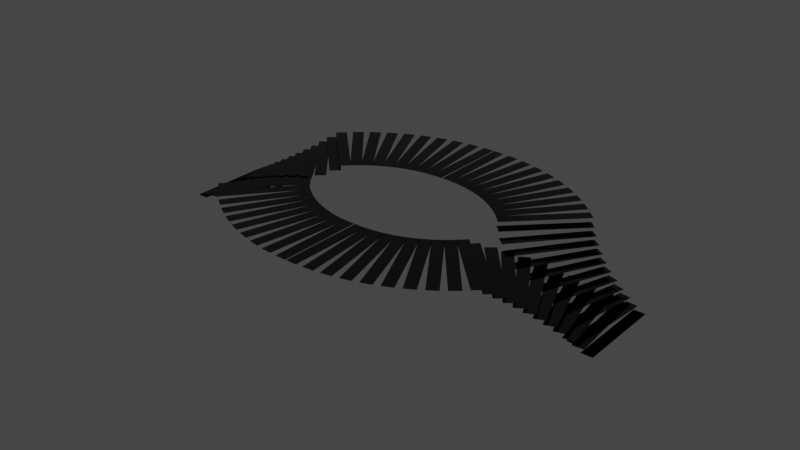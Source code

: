 # Source: stairs.blend  (saved by Blender 2.91.10; exported with 4.5.12 LTS)
import bpy
from mathutils import Matrix  # noqa: F401  (used for matrix-valued properties, if any)

bpy.ops.wm.read_factory_settings(use_empty=True)
scene = bpy.context.scene
scene.name = 'Scene'

# ---- collections
col_collection = bpy.data.collections.new('Collection'); scene.collection.children.link(col_collection)

# ---- materials (node trees are filled in below, after node groups)
mat_material_002 = bpy.data.materials.new('Material.002')
mat_material_002.use_backface_culling = True
mat_material_002.use_transparent_shadow = False
mat_material_004 = bpy.data.materials.new('Material.004')
mat_material_004.use_backface_culling = True
mat_material_004.use_transparent_shadow = False

# ---- material node trees
mat_material_002.use_nodes = True; mat_material_002.node_tree.nodes.clear()
_N = mat_material_002.node_tree.nodes; _L = mat_material_002.node_tree.links
n0 = _N.new('ShaderNodeBsdfPrincipled'); n0.name = 'Principled BSDF'; n0.location = (10, 300)
n0.distribution = 'GGX'
n0.subsurface_method = 'BURLEY'
n0.inputs[0].default_value = (0.0, 0.0, 0.0, 1.0)
n0.inputs[2].default_value = 0.0
n0.inputs[3].default_value = 1.45
n0.inputs[27].default_value = (0.0, 0.0, 0.0, 1.0)
n0.inputs[28].default_value = 1.0
n1 = _N.new('ShaderNodeOutputMaterial'); n1.name = 'Material Output'; n1.location = (300, 300)
_L.new(n0.outputs[0], n1.inputs[0])
n1.is_active_output = True
mat_material_004.use_nodes = True; mat_material_004.node_tree.nodes.clear()
_N = mat_material_004.node_tree.nodes; _L = mat_material_004.node_tree.links
n0 = _N.new('ShaderNodeBsdfPrincipled'); n0.name = 'Principled BSDF'; n0.location = (10, 300)
n0.distribution = 'GGX'
n0.subsurface_method = 'BURLEY'
n0.inputs[0].default_value = (0.8, 0.8, 0.8, 0.0)
n0.inputs[3].default_value = 1.45
n0.inputs[4].default_value = 0.0
n0.inputs[27].default_value = (0.0, 0.0, 0.0, 1.0)
n0.inputs[28].default_value = 1.0
n1 = _N.new('ShaderNodeOutputMaterial'); n1.name = 'Material Output'; n1.location = (300, 300)
_L.new(n0.outputs[0], n1.inputs[0])
n1.is_active_output = True

# ---- world
world_world = bpy.data.worlds.new('World'); scene.world = world_world
world_world.use_nodes = True; world_world.node_tree.nodes.clear()
_N = world_world.node_tree.nodes; _L = world_world.node_tree.links
n0 = _N.new('ShaderNodeOutputWorld'); n0.name = 'World Output'; n0.location = (300, 300)
n1 = _N.new('ShaderNodeBackground'); n1.name = 'Background'; n1.location = (10, 300)
n1.inputs[0].default_value = (0.05088, 0.05088, 0.05088, 1.0)
_L.new(n1.outputs[0], n0.inputs[0])
n0.is_active_output = True
world_world.color = (0.05088, 0.05088, 0.05088)
world_world.use_sun_shadow = False
world_world.sun_shadow_jitter_overblur = 0.0

# ---- meshes
me_plane = bpy.data.meshes.new('Plane')
me_plane.from_pydata([(-1.0, -1.0, 0.0), (1.0, -1.0, 0.0), (-1.0, 1.0, 0.0), (1.0, 1.0, 0.0), (1.592, -0.9834, 0.4), (3.585, -0.9625, 0.4), (0.4146, 1.01, 0.4), (2.408, 1.031, 0.4), (4.165, -0.9397, 0.8), (6.141, -0.898, 0.8), (1.819, 1.036, 0.8), (3.794, 1.077, 0.8), (6.705, -0.8692, 1.2), (8.65, -0.807, 1.2), (3.204, 1.076, 1.2), (5.148, 1.138, 1.2), (9.196, -0.7724, 1.6), (11.1, -0.69, 1.6), (4.561, 1.13, 1.6), (6.463, 1.212, 1.6), (11.62, -0.6498, 2.0), (13.47, -0.5478, 2.0), (5.882, 1.198, 2.0), (7.73, 1.3, 2.0), (13.97, -0.5022, 2.4), (15.75, -0.3812, 2.4), (7.159, 1.28, 2.4), (8.941, 1.401, 2.4), (16.22, -0.3305, 2.8), (17.93, -0.1912, 2.8), (8.384, 1.375, 2.8), (10.09, 1.514, 2.8), (18.37, -0.1358, 3.2), (19.98, 0.02091, 3.2), (9.549, 1.482, 3.2), (11.17, 1.639, 3.2), (20.39, 0.08071, 3.6), (21.91, 0.2539, 3.6), (10.65, 1.602, 3.6), (12.17, 1.775, 3.6), (22.28, 0.3178, 4.0), (23.69, 0.5063, 4.0), (11.67, 1.732, 4.0), (13.09, 1.921, 4.0), (-1.0, 1.0, 0.0), (1.0, 1.0, 0.0), (-1.0, -1.0, 0.0), (1.0, -1.0, 0.0), (1.592, 0.9834, 0.4), (3.585, 0.9625, 0.4), (0.4146, -1.01, 0.4), (2.408, -1.031, 0.4), (4.165, 0.9397, 0.8), (6.141, 0.898, 0.8), (1.819, -1.036, 0.8), (3.794, -1.077, 0.8), (6.705, 0.8692, 1.2), (8.65, 0.807, 1.2), (3.204, -1.076, 1.2), (5.148, -1.138, 1.2), (9.196, 0.7724, 1.6), (11.1, 0.69, 1.6), (4.561, -1.13, 1.6), (6.463, -1.212, 1.6), (11.62, 0.6498, 2.0), (13.47, 0.5478, 2.0), (5.882, -1.198, 2.0), (7.73, -1.3, 2.0), (13.97, 0.5022, 2.4), (15.75, 0.3812, 2.4), (7.159, -1.28, 2.4), (8.941, -1.401, 2.4), (16.22, 0.3305, 2.8), (17.93, 0.1912, 2.8), (8.384, -1.375, 2.8), (10.09, -1.514, 2.8), (18.37, 0.1358, 3.2), (19.98, -0.02091, 3.2), (9.549, -1.482, 3.2), (11.17, -1.639, 3.2), (20.39, -0.08071, 3.6), (21.91, -0.2539, 3.6), (10.65, -1.602, 3.6), (12.17, -1.775, 3.6), (22.28, -0.3178, 4.0), (23.69, -0.5063, 4.0), (11.67, -1.732, 4.0), (13.09, -1.921, 4.0)], [], [(0, 1, 3, 2), (4, 5, 7, 6), (8, 9, 11, 10), (12, 13, 15, 14), (16, 17, 19, 18), (20, 21, 23, 22), (24, 25, 27, 26), (28, 29, 31, 30), (32, 33, 35, 34), (36, 37, 39, 38), (40, 41, 43, 42), (44, 46, 47, 45), (48, 50, 51, 49), (52, 54, 55, 53), (56, 58, 59, 57), (60, 62, 63, 61), (64, 66, 67, 65), (68, 70, 71, 69), (72, 74, 75, 73), (76, 78, 79, 77), (80, 82, 83, 81), (84, 86, 87, 85)])
_uv = me_plane.uv_layers.new(name='UVMap')
_uv.uv.foreach_set('vector', [0.0, 0.0, 1.0, 0.0, 1.0, 1.0, 0.0, 1.0, 0.0, 0.0, 1.0, 0.0, 1.0, 1.0, 0.0, 1.0, 0.0, 0.0, 1.0, 0.0, 1.0, 1.0, 0.0, 1.0, 0.0, 0.0, 1.0, 0.0, 1.0, 1.0, 0.0, 1.0, 0.0, 0.0, 1.0, 0.0, 1.0, 1.0, 0.0, 1.0, 0.0, 0.0, 1.0, 0.0, 1.0, 1.0, 0.0, 1.0, 0.0, 0.0, 1.0, 0.0, 1.0, 1.0, 0.0, 1.0, 0.0, 0.0, 1.0, 0.0, 1.0, 1.0, 0.0, 1.0, 0.0, 0.0, 1.0, 0.0, 1.0, 1.0, 0.0, 1.0, 0.0, 0.0, 1.0, 0.0, 1.0, 1.0, 0.0, 1.0, 0.0, 0.0, 1.0, 0.0, 1.0, 1.0, 0.0, 1.0, 0.0, 0.0, 0.0, 1.0, 1.0, 1.0, 1.0, 0.0, 0.0, 0.0, 0.0, 1.0, 1.0, 1.0, 1.0, 0.0, 0.0, 0.0, 0.0, 1.0, 1.0, 1.0, 1.0, 0.0, 0.0, 0.0, 0.0, 1.0, 1.0, 1.0, 1.0, 0.0, 0.0, 0.0, 0.0, 1.0, 1.0, 1.0, 1.0, 0.0, 0.0, 0.0, 0.0, 1.0, 1.0, 1.0, 1.0, 0.0, 0.0, 0.0, 0.0, 1.0, 1.0, 1.0, 1.0, 0.0, 0.0, 0.0, 0.0, 1.0, 1.0, 1.0, 1.0, 0.0, 0.0, 0.0, 0.0, 1.0, 1.0, 1.0, 1.0, 0.0, 0.0, 0.0, 0.0, 1.0, 1.0, 1.0, 1.0, 0.0, 0.0, 0.0, 0.0, 1.0, 1.0, 1.0, 1.0, 0.0])
me_plane.materials.append(mat_material_002)
me_plane.use_remesh_fix_poles = True
me_plane.use_remesh_preserve_attributes = False
me_plane.use_mirror_vertex_groups = False
me_plane.update()
me_plane_001 = bpy.data.meshes.new('Plane.001')
me_plane_001.from_pydata([(-1.0, -1.0, 0.0), (1.0, -1.0, 0.0), (-1.0, 1.0, 0.0), (1.0, 1.0, 0.0), (1.592, -0.9834, 0.4), (3.585, -0.9625, 0.4), (0.4146, 1.01, 0.4), (2.408, 1.031, 0.4), (4.165, -0.9397, 0.8), (6.141, -0.898, 0.8), (1.819, 1.036, 0.8), (3.794, 1.077, 0.8), (6.705, -0.8692, 1.2), (8.65, -0.807, 1.2), (3.204, 1.076, 1.2), (5.148, 1.138, 1.2), (9.196, -0.7724, 1.6), (11.1, -0.69, 1.6), (4.561, 1.13, 1.6), (6.463, 1.212, 1.6), (11.62, -0.6498, 2.0), (13.47, -0.5478, 2.0), (5.882, 1.198, 2.0), (7.73, 1.3, 2.0), (13.97, -0.5022, 2.4), (15.75, -0.3812, 2.4), (7.159, 1.28, 2.4), (8.941, 1.401, 2.4), (16.22, -0.3305, 2.8), (17.93, -0.1912, 2.8), (8.384, 1.375, 2.8), (10.09, 1.514, 2.8), (18.37, -0.1358, 3.2), (19.98, 0.02091, 3.2), (9.549, 1.482, 3.2), (11.17, 1.639, 3.2), (20.39, 0.08071, 3.6), (21.91, 0.2539, 3.6), (10.65, 1.602, 3.6), (12.17, 1.775, 3.6), (22.28, 0.3178, 4.0), (23.69, 0.5063, 4.0), (11.67, 1.732, 4.0), (13.09, 1.921, 4.0), (-1.0, 1.0, 0.0), (1.0, 1.0, 0.0), (-1.0, -1.0, 0.0), (1.0, -1.0, 0.0), (1.592, 0.9834, 0.4), (3.585, 0.9625, 0.4), (0.4146, -1.01, 0.4), (2.408, -1.031, 0.4), (4.165, 0.9397, 0.8), (6.141, 0.898, 0.8), (1.819, -1.036, 0.8), (3.794, -1.077, 0.8), (6.705, 0.8692, 1.2), (8.65, 0.807, 1.2), (3.204, -1.076, 1.2), (5.148, -1.138, 1.2), (9.196, 0.7724, 1.6), (11.1, 0.69, 1.6), (4.561, -1.13, 1.6), (6.463, -1.212, 1.6), (11.62, 0.6498, 2.0), (13.47, 0.5478, 2.0), (5.882, -1.198, 2.0), (7.73, -1.3, 2.0), (13.97, 0.5022, 2.4), (15.75, 0.3812, 2.4), (7.159, -1.28, 2.4), (8.941, -1.401, 2.4), (16.22, 0.3305, 2.8), (17.93, 0.1912, 2.8), (8.384, -1.375, 2.8), (10.09, -1.514, 2.8), (18.37, 0.1358, 3.2), (19.98, -0.02091, 3.2), (9.549, -1.482, 3.2), (11.17, -1.639, 3.2), (20.39, -0.08071, 3.6), (21.91, -0.2539, 3.6), (10.65, -1.602, 3.6), (12.17, -1.775, 3.6), (22.28, -0.3178, 4.0), (23.69, -0.5063, 4.0), (11.67, -1.732, 4.0), (13.09, -1.921, 4.0)], [], [(0, 1, 3, 2), (4, 5, 7, 6), (8, 9, 11, 10), (12, 13, 15, 14), (16, 17, 19, 18), (20, 21, 23, 22), (24, 25, 27, 26), (28, 29, 31, 30), (32, 33, 35, 34), (36, 37, 39, 38), (40, 41, 43, 42), (44, 46, 47, 45), (48, 50, 51, 49), (52, 54, 55, 53), (56, 58, 59, 57), (60, 62, 63, 61), (64, 66, 67, 65), (68, 70, 71, 69), (72, 74, 75, 73), (76, 78, 79, 77), (80, 82, 83, 81), (84, 86, 87, 85)])
_uv = me_plane_001.uv_layers.new(name='UVMap')
_uv.uv.foreach_set('vector', [0.0, 0.0, 1.0, 0.0, 1.0, 1.0, 0.0, 1.0, 0.0, 0.0, 1.0, 0.0, 1.0, 1.0, 0.0, 1.0, 0.0, 0.0, 1.0, 0.0, 1.0, 1.0, 0.0, 1.0, 0.0, 0.0, 1.0, 0.0, 1.0, 1.0, 0.0, 1.0, 0.0, 0.0, 1.0, 0.0, 1.0, 1.0, 0.0, 1.0, 0.0, 0.0, 1.0, 0.0, 1.0, 1.0, 0.0, 1.0, 0.0, 0.0, 1.0, 0.0, 1.0, 1.0, 0.0, 1.0, 0.0, 0.0, 1.0, 0.0, 1.0, 1.0, 0.0, 1.0, 0.0, 0.0, 1.0, 0.0, 1.0, 1.0, 0.0, 1.0, 0.0, 0.0, 1.0, 0.0, 1.0, 1.0, 0.0, 1.0, 0.0, 0.0, 1.0, 0.0, 1.0, 1.0, 0.0, 1.0, 0.0, 0.0, 0.0, 1.0, 1.0, 1.0, 1.0, 0.0, 0.0, 0.0, 0.0, 1.0, 1.0, 1.0, 1.0, 0.0, 0.0, 0.0, 0.0, 1.0, 1.0, 1.0, 1.0, 0.0, 0.0, 0.0, 0.0, 1.0, 1.0, 1.0, 1.0, 0.0, 0.0, 0.0, 0.0, 1.0, 1.0, 1.0, 1.0, 0.0, 0.0, 0.0, 0.0, 1.0, 1.0, 1.0, 1.0, 0.0, 0.0, 0.0, 0.0, 1.0, 1.0, 1.0, 1.0, 0.0, 0.0, 0.0, 0.0, 1.0, 1.0, 1.0, 1.0, 0.0, 0.0, 0.0, 0.0, 1.0, 1.0, 1.0, 1.0, 0.0, 0.0, 0.0, 0.0, 1.0, 1.0, 1.0, 1.0, 0.0, 0.0, 0.0, 0.0, 1.0, 1.0, 1.0, 1.0, 0.0])
me_plane_001.materials.append(mat_material_002)
me_plane_001.use_remesh_fix_poles = True
me_plane_001.use_remesh_preserve_attributes = False
me_plane_001.use_mirror_vertex_groups = False
me_plane_001.update()
me_plane_002 = bpy.data.meshes.new('Plane.002')
me_plane_002.from_pydata([(-1.0, -1.0, 0.0), (1.0, -1.0, 0.0), (-1.0, 1.0, 0.0), (1.0, 1.0, 0.0), (0.8451, -0.994, 0.0), (2.838, -1.017, 0.0), (2.152, 0.9984, 0.0), (4.145, 0.9751, 0.0), (2.687, -1.009, 0.0), (4.657, -1.056, 0.0), (5.292, 0.9601, 0.0), (7.261, 0.9138, 0.0), (4.512, -1.046, 0.0), (6.444, -1.115, 0.0), (8.394, 0.8856, 0.0), (10.33, 0.8166, 0.0), (6.306, -1.104, 0.0), (8.185, -1.195, 0.0), (11.44, 0.7752, 0.0), (13.32, 0.684, 0.0), (8.055, -1.183, 0.0), (9.868, -1.295, 0.0), (14.39, 0.63, 0.0), (16.21, 0.5173, 0.0), (9.746, -1.281, 0.0), (11.48, -1.415, 0.0), (17.25, 0.4509, 0.0), (18.98, 0.3175, 0.0), (11.37, -1.399, 0.0), (13.01, -1.552, 0.0), (19.97, 0.2393, 0.0), (21.61, 0.08634, 0.0), (12.9, -1.535, 0.0), (14.44, -1.707, 0.0), (22.55, -0.003118, 0.0), (24.08, -0.1745, 0.0), (14.35, -1.689, 0.0), (15.76, -1.877, 0.0), (24.95, -0.2745, 0.0), (26.37, -0.4631, 0.0)], [], [(0, 1, 3, 2), (4, 5, 7, 6), (8, 9, 11, 10), (12, 13, 15, 14), (16, 17, 19, 18), (20, 21, 23, 22), (24, 25, 27, 26), (28, 29, 31, 30), (32, 33, 35, 34), (36, 37, 39, 38)])
_uv = me_plane_002.uv_layers.new(name='UVMap')
_uv.uv.foreach_set('vector', [0.0, 0.0, 1.0, 0.0, 1.0, 1.0, 0.0, 1.0, 0.0, 0.0, 1.0, 0.0, 1.0, 1.0, 0.0, 1.0, 0.0, 0.0, 1.0, 0.0, 1.0, 1.0, 0.0, 1.0, 0.0, 0.0, 1.0, 0.0, 1.0, 1.0, 0.0, 1.0, 0.0, 0.0, 1.0, 0.0, 1.0, 1.0, 0.0, 1.0, 0.0, 0.0, 1.0, 0.0, 1.0, 1.0, 0.0, 1.0, 0.0, 0.0, 1.0, 0.0, 1.0, 1.0, 0.0, 1.0, 0.0, 0.0, 1.0, 0.0, 1.0, 1.0, 0.0, 1.0, 0.0, 0.0, 1.0, 0.0, 1.0, 1.0, 0.0, 1.0, 0.0, 0.0, 1.0, 0.0, 1.0, 1.0, 0.0, 1.0])
me_plane_002.materials.append(mat_material_002)
me_plane_002.use_remesh_fix_poles = True
me_plane_002.use_remesh_preserve_attributes = False
me_plane_002.use_mirror_vertex_groups = False
me_plane_002.update()
me_plane_003 = bpy.data.meshes.new('Plane.003')
me_plane_003.from_pydata([(-1.0, -1.0, 0.0), (1.0, -1.0, 0.0), (-1.0, 1.0, 0.0), (1.0, 1.0, 0.0), (0.8451, -0.994, 0.0), (2.838, -1.017, 0.0), (2.152, 0.9984, 0.0), (4.145, 0.9751, 0.0), (2.687, -1.009, 0.0), (4.657, -1.056, 0.0), (5.292, 0.9601, 0.0), (7.261, 0.9138, 0.0), (4.512, -1.046, 0.0), (6.444, -1.115, 0.0), (8.394, 0.8856, 0.0), (10.33, 0.8166, 0.0), (6.306, -1.104, 0.0), (8.185, -1.195, 0.0), (11.44, 0.7752, 0.0), (13.32, 0.684, 0.0), (8.055, -1.183, 0.0), (9.868, -1.295, 0.0), (14.39, 0.63, 0.0), (16.21, 0.5173, 0.0), (9.746, -1.281, 0.0), (11.48, -1.415, 0.0), (17.25, 0.4509, 0.0), (18.98, 0.3175, 0.0), (11.37, -1.399, 0.0), (13.01, -1.552, 0.0), (19.97, 0.2393, 0.0), (21.61, 0.08634, 0.0), (12.9, -1.535, 0.0), (14.44, -1.707, 0.0), (22.55, -0.003118, 0.0), (24.08, -0.1745, 0.0), (14.35, -1.689, 0.0), (15.76, -1.877, 0.0), (24.95, -0.2745, 0.0), (26.37, -0.4631, 0.0)], [], [(0, 1, 3, 2), (4, 5, 7, 6), (8, 9, 11, 10), (12, 13, 15, 14), (16, 17, 19, 18), (20, 21, 23, 22), (24, 25, 27, 26), (28, 29, 31, 30), (32, 33, 35, 34), (36, 37, 39, 38)])
_uv = me_plane_003.uv_layers.new(name='UVMap')
_uv.uv.foreach_set('vector', [0.0, 0.0, 1.0, 0.0, 1.0, 1.0, 0.0, 1.0, 0.0, 0.0, 1.0, 0.0, 1.0, 1.0, 0.0, 1.0, 0.0, 0.0, 1.0, 0.0, 1.0, 1.0, 0.0, 1.0, 0.0, 0.0, 1.0, 0.0, 1.0, 1.0, 0.0, 1.0, 0.0, 0.0, 1.0, 0.0, 1.0, 1.0, 0.0, 1.0, 0.0, 0.0, 1.0, 0.0, 1.0, 1.0, 0.0, 1.0, 0.0, 0.0, 1.0, 0.0, 1.0, 1.0, 0.0, 1.0, 0.0, 0.0, 1.0, 0.0, 1.0, 1.0, 0.0, 1.0, 0.0, 0.0, 1.0, 0.0, 1.0, 1.0, 0.0, 1.0, 0.0, 0.0, 1.0, 0.0, 1.0, 1.0, 0.0, 1.0])
me_plane_003.materials.append(mat_material_002)
me_plane_003.use_remesh_fix_poles = True
me_plane_003.use_remesh_preserve_attributes = False
me_plane_003.use_mirror_vertex_groups = False
me_plane_003.update()
me_plane_004 = bpy.data.meshes.new('Plane.004')
me_plane_004.from_pydata([(-1.0, -1.0, 0.0), (1.0, -1.0, 0.0), (-1.0, 1.0, 0.0), (1.0, 1.0, 0.0), (0.8451, -0.994, 0.0), (2.838, -1.017, 0.0), (2.152, 0.9984, 0.0), (4.145, 0.9751, 0.0), (2.687, -1.009, 0.0), (4.657, -1.056, 0.0), (5.292, 0.9601, 0.0), (7.261, 0.9138, 0.0), (4.512, -1.046, 0.0), (6.444, -1.115, 0.0), (8.394, 0.8856, 0.0), (10.33, 0.8166, 0.0), (6.306, -1.104, 0.0), (8.185, -1.195, 0.0), (11.44, 0.7752, 0.0), (13.32, 0.684, 0.0), (8.055, -1.183, 0.0), (9.868, -1.295, 0.0), (14.39, 0.63, 0.0), (16.21, 0.5173, 0.0), (9.746, -1.281, 0.0), (11.48, -1.415, 0.0), (17.25, 0.4509, 0.0), (18.98, 0.3175, 0.0), (11.37, -1.399, 0.0), (13.01, -1.552, 0.0), (19.97, 0.2393, 0.0), (21.61, 0.08634, 0.0), (12.9, -1.535, 0.0), (14.44, -1.707, 0.0), (22.55, -0.003118, 0.0), (24.08, -0.1745, 0.0), (14.35, -1.689, 0.0), (15.76, -1.877, 0.0), (24.95, -0.2745, 0.0), (26.37, -0.4631, 0.0)], [], [(0, 1, 3, 2), (4, 5, 7, 6), (8, 9, 11, 10), (12, 13, 15, 14), (16, 17, 19, 18), (20, 21, 23, 22), (24, 25, 27, 26), (28, 29, 31, 30), (32, 33, 35, 34), (36, 37, 39, 38)])
_uv = me_plane_004.uv_layers.new(name='UVMap')
_uv.uv.foreach_set('vector', [0.0, 0.0, 1.0, 0.0, 1.0, 1.0, 0.0, 1.0, 0.0, 0.0, 1.0, 0.0, 1.0, 1.0, 0.0, 1.0, 0.0, 0.0, 1.0, 0.0, 1.0, 1.0, 0.0, 1.0, 0.0, 0.0, 1.0, 0.0, 1.0, 1.0, 0.0, 1.0, 0.0, 0.0, 1.0, 0.0, 1.0, 1.0, 0.0, 1.0, 0.0, 0.0, 1.0, 0.0, 1.0, 1.0, 0.0, 1.0, 0.0, 0.0, 1.0, 0.0, 1.0, 1.0, 0.0, 1.0, 0.0, 0.0, 1.0, 0.0, 1.0, 1.0, 0.0, 1.0, 0.0, 0.0, 1.0, 0.0, 1.0, 1.0, 0.0, 1.0, 0.0, 0.0, 1.0, 0.0, 1.0, 1.0, 0.0, 1.0])
me_plane_004.materials.append(mat_material_002)
me_plane_004.use_remesh_fix_poles = True
me_plane_004.use_remesh_preserve_attributes = False
me_plane_004.use_mirror_vertex_groups = False
me_plane_004.update()
me_plane_005 = bpy.data.meshes.new('Plane.005')
me_plane_005.from_pydata([(-1.0, -1.0, 0.0), (1.0, -1.0, 0.0), (-1.0, 1.0, 0.0), (1.0, 1.0, 0.0), (0.8451, -0.994, 0.0), (2.838, -1.017, 0.0), (2.152, 0.9984, 0.0), (4.145, 0.9751, 0.0), (2.687, -1.009, 0.0), (4.657, -1.056, 0.0), (5.292, 0.9601, 0.0), (7.261, 0.9138, 0.0), (4.512, -1.046, 0.0), (6.444, -1.115, 0.0), (8.394, 0.8856, 0.0), (10.33, 0.8166, 0.0), (6.306, -1.104, 0.0), (8.185, -1.195, 0.0), (11.44, 0.7752, 0.0), (13.32, 0.684, 0.0), (8.055, -1.183, 0.0), (9.868, -1.295, 0.0), (14.39, 0.63, 0.0), (16.21, 0.5173, 0.0), (9.746, -1.281, 0.0), (11.48, -1.415, 0.0), (17.25, 0.4509, 0.0), (18.98, 0.3175, 0.0), (11.37, -1.399, 0.0), (13.01, -1.552, 0.0), (19.97, 0.2393, 0.0), (21.61, 0.08634, 0.0), (12.9, -1.535, 0.0), (14.44, -1.707, 0.0), (22.55, -0.003118, 0.0), (24.08, -0.1745, 0.0), (14.35, -1.689, 0.0), (15.76, -1.877, 0.0), (24.95, -0.2745, 0.0), (26.37, -0.4631, 0.0)], [], [(0, 1, 3, 2), (4, 5, 7, 6), (8, 9, 11, 10), (12, 13, 15, 14), (16, 17, 19, 18), (20, 21, 23, 22), (24, 25, 27, 26), (28, 29, 31, 30), (32, 33, 35, 34), (36, 37, 39, 38)])
_uv = me_plane_005.uv_layers.new(name='UVMap')
_uv.uv.foreach_set('vector', [0.0, 0.0, 1.0, 0.0, 1.0, 1.0, 0.0, 1.0, 0.0, 0.0, 1.0, 0.0, 1.0, 1.0, 0.0, 1.0, 0.0, 0.0, 1.0, 0.0, 1.0, 1.0, 0.0, 1.0, 0.0, 0.0, 1.0, 0.0, 1.0, 1.0, 0.0, 1.0, 0.0, 0.0, 1.0, 0.0, 1.0, 1.0, 0.0, 1.0, 0.0, 0.0, 1.0, 0.0, 1.0, 1.0, 0.0, 1.0, 0.0, 0.0, 1.0, 0.0, 1.0, 1.0, 0.0, 1.0, 0.0, 0.0, 1.0, 0.0, 1.0, 1.0, 0.0, 1.0, 0.0, 0.0, 1.0, 0.0, 1.0, 1.0, 0.0, 1.0, 0.0, 0.0, 1.0, 0.0, 1.0, 1.0, 0.0, 1.0])
me_plane_005.materials.append(mat_material_002)
me_plane_005.use_remesh_fix_poles = True
me_plane_005.use_remesh_preserve_attributes = False
me_plane_005.use_mirror_vertex_groups = False
me_plane_005.update()
me_plane_006 = bpy.data.meshes.new('Plane.006')
me_plane_006.from_pydata([(-1.0, -1.0, 0.0), (1.0, -1.0, 0.0), (-1.0, 1.0, 0.0), (1.0, 1.0, 0.0)], [], [(0, 1, 3, 2)])
_uv = me_plane_006.uv_layers.new(name='UVMap')
_uv.uv.foreach_set('vector', [0.0, 0.0, 1.0, 0.0, 1.0, 1.0, 0.0, 1.0])
me_plane_006.materials.append(mat_material_004)
me_plane_006.use_remesh_fix_poles = True
me_plane_006.use_remesh_preserve_attributes = False
me_plane_006.use_mirror_vertex_groups = False
me_plane_006.update()

# ---- objects
ob_plane = bpy.data.objects.new('Plane', me_plane)
ob_plane_001 = bpy.data.objects.new('Plane.001', me_plane_001)
ob_plane_002 = bpy.data.objects.new('Plane.002', me_plane_002)
ob_plane_003 = bpy.data.objects.new('Plane.003', me_plane_003)
ob_plane_004 = bpy.data.objects.new('Plane.004', me_plane_004)
ob_plane_005 = bpy.data.objects.new('Plane.005', me_plane_005)
ob_plane_006 = bpy.data.objects.new('Plane.006', me_plane_006)

# ---- transforms, parenting, visibility, modifiers, constraints
ob_plane.location = (-20.0, 0.0, -0.9)
ob_plane.scale = (0.5, 3.75, 1.0)
ob_plane.lineart.crease_threshold = 0.0
ob_plane_001.location = (20.0, 0.0, -0.9)
ob_plane_001.rotation_euler = (0.0, 0.0, 3.142)
ob_plane_001.scale = (0.5, 3.75, 1.0)
ob_plane_001.lineart.crease_threshold = 0.0
ob_plane_002.location = (-10.6, 4.85, 3.5)
ob_plane_002.rotation_euler = (0.0, 0.0, 0.7854)
ob_plane_002.scale = (0.5, 3.75, 1.0)
ob_plane_002.lineart.crease_threshold = 0.0
ob_plane_003.location = (10.6, 4.85, 3.5)
ob_plane_003.rotation_euler = (0.0, 0.0, -0.7854)
ob_plane_003.scale = (-0.5, 3.75, 1.0)
ob_plane_003.lineart.crease_threshold = 0.0
ob_plane_004.location = (10.6, -4.85, 3.5)
ob_plane_004.rotation_euler = (0.0, 0.0, 0.7854)
ob_plane_004.scale = (-0.5, -3.75, 1.0)
ob_plane_004.lineart.crease_threshold = 0.0
ob_plane_005.location = (-10.6, -4.85, 3.5)
ob_plane_005.rotation_euler = (0.0, 0.0, -0.7854)
ob_plane_005.scale = (0.5, -3.75, 1.0)
ob_plane_005.lineart.crease_threshold = 0.0
ob_plane_006.location = (0.0, 0.0, -1.0)
ob_plane_006.scale = (22.0, 10.0, -1.0)
ob_plane_006.lineart.crease_threshold = 0.0

# ---- collection membership
col_collection.objects.link(ob_plane)
col_collection.objects.link(ob_plane_001)
col_collection.objects.link(ob_plane_002)
col_collection.objects.link(ob_plane_003)
col_collection.objects.link(ob_plane_004)
col_collection.objects.link(ob_plane_005)
col_collection.objects.link(ob_plane_006)

# ---- scene / render settings (as saved in the file)
scene.frame_start = 1; scene.frame_end = 250; scene.frame_set(1)
scene.render.engine = 'BLENDER_EEVEE_NEXT'
scene.cycles.use_denoising = False
scene.cycles.samples = 128
scene.cycles.sampling_pattern = 'TABULATED_SOBOL'
scene.cycles.use_adaptive_sampling = False
scene.cycles.use_light_tree = False
scene.view_settings.view_transform = 'Filmic'
bpy.context.view_layer.update()

# ---- added for rendering (the .blend has no active camera and no usable light): camera, sun
cam_auto = bpy.data.cameras.new('AutoCamera')
cam_auto.lens = 50.0
cam_auto.sensor_width = 36.0
cam_auto.clip_end = 1000.0
ob_auto_camera = bpy.data.objects.new('AutoCamera', cam_auto)
scene.collection.objects.link(ob_auto_camera)
ob_auto_camera.location = (51.418, -61.7016, 42.3844)
ob_auto_camera.rotation_euler = (1.09748, -7.21219e-08, 0.694738)
scene.camera = ob_auto_camera
light_auto_sun = bpy.data.lights.new('AutoSun', 'SUN')
light_auto_sun.energy = 3.0
light_auto_sun.angle = 0.0523599
ob_auto_sun = bpy.data.objects.new('AutoSun', light_auto_sun)
scene.collection.objects.link(ob_auto_sun)
ob_auto_sun.rotation_euler = (0.872665, 0.174533, 0.523599)
bpy.context.view_layer.update()
